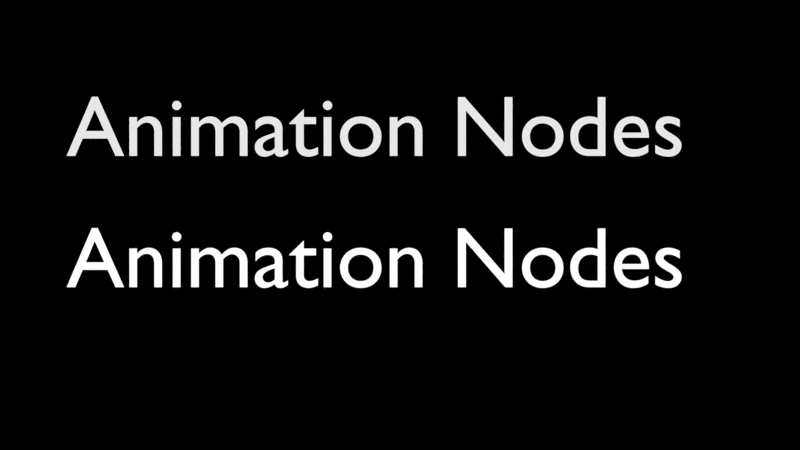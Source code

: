 # Source: text_fade.blend  (saved by Blender 2.79.0; exported with 4.5.12 LTS)
import bpy
from mathutils import Matrix  # noqa: F401  (used for matrix-valued properties, if any)

bpy.ops.wm.read_factory_settings(use_empty=True)
scene = bpy.context.scene
scene.name = 'Scene'

# ---- collections
col_collection_1 = bpy.data.collections.new('Collection 1'); scene.collection.children.link(col_collection_1)

# ---- materials (node trees are filled in below, after node groups)
mat_material_001 = bpy.data.materials.new('Material.001')
mat_material_001.alpha_threshold = 0.0
mat_material_001.roughness = 0.5
mat_material_002 = bpy.data.materials.new('Material.002')
mat_material_002.alpha_threshold = 0.0
mat_material_002.roughness = 0.5

# ---- material node trees
mat_material_001.use_nodes = True; mat_material_001.node_tree.nodes.clear()
_N = mat_material_001.node_tree.nodes; _L = mat_material_001.node_tree.links
n0 = _N.new('ShaderNodeMixShader'); n0.name = 'Mix Shader'; n0.location = (107, 265)
n1 = _N.new('ShaderNodeOutputMaterial'); n1.name = 'Material Output'; n1.location = (303, 260)
n2 = _N.new('ShaderNodeObjectInfo'); n2.name = 'Object Info'; n2.location = (-358, 369)
n3 = _N.new('ShaderNodeMath'); n3.name = 'alpha control'; n3.location = (-139, 396)
n3.label = 'alpha control'
n3.operation = 'SUBTRACT'
n3.use_clamp = True
n3.inputs[0].default_value = 5.32
n4 = _N.new('ShaderNodeEmission'); n4.name = 'Emission'; n4.location = (-140, 165)
n5 = _N.new('ShaderNodeBsdfTransparent'); n5.name = 'Transparent BSDF'; n5.location = (-139, 242)
_L.new(n0.outputs[0], n1.inputs[0])
_L.new(n3.outputs[0], n0.inputs[0])
_L.new(n4.outputs[0], n0.inputs[2])
_L.new(n5.outputs[0], n0.inputs[1])
_L.new(n2.outputs[3], n3.inputs[1])
n1.is_active_output = True
mat_material_002.use_nodes = True; mat_material_002.node_tree.nodes.clear()
_N = mat_material_002.node_tree.nodes; _L = mat_material_002.node_tree.links
n0 = _N.new('ShaderNodeOutputMaterial'); n0.name = 'Material Output'; n0.location = (342, 230)
n1 = _N.new('ShaderNodeEmission'); n1.name = 'Emission'; n1.location = (-138, 124)
n1.inputs[0].default_value = (0.8, 0.8, 0.8, 1.0)
_L.new(n1.outputs[0], n0.inputs[0])
n0.is_active_output = True

# ---- world
world_world = bpy.data.worlds.new('World'); scene.world = world_world
world_world.color = (0.0, 0.0, 0.0)
world_world.use_sun_shadow = False
world_world.sun_shadow_jitter_overblur = 0.0
world_world.cycles.sampling_method = 'NONE'
world_world.cycles.sample_map_resolution = 256

# ---- cameras
cam_camera = bpy.data.cameras.new('Camera')
cam_camera.clip_end = 100.0
cam_camera.lens = 35.0
cam_camera.sensor_width = 32.0
cam_camera.sensor_height = 18.0
cam_camera.ortho_scale = 7.314
cam_camera.dof.focus_distance = 0.0

# ---- lights
light_lamp = bpy.data.lights.new('Lamp', 'POINT')
light_lamp.transmission_factor = 0.0
light_lamp.cutoff_distance = 30.0
light_lamp.energy = 100.0
light_lamp.shadow_buffer_clip_start = 1.001
light_lamp.shadow_soft_size = 0.1
light_lamp.shadow_maximum_resolution = 0.006
light_lamp.use_absolute_resolution = True
light_lamp.cycles.use_multiple_importance_sampling = False

# ---- curves / text
txt_text_029 = bpy.data.curves.new('Text.029', 'FONT')
txt_text_029.dimensions = '2D'
txt_text_029.body = 's'
txt_text_029.materials.append(mat_material_001)
txt_text_029.use_path_clamp = True
txt_text_029.bevel_resolution = 0
txt_text_028 = bpy.data.curves.new('Text.028', 'FONT')
txt_text_028.dimensions = '2D'
txt_text_028.body = 'e'
txt_text_028.materials.append(mat_material_001)
txt_text_028.use_path_clamp = True
txt_text_028.bevel_resolution = 0
txt_text_027 = bpy.data.curves.new('Text.027', 'FONT')
txt_text_027.dimensions = '2D'
txt_text_027.body = 'd'
txt_text_027.materials.append(mat_material_001)
txt_text_027.use_path_clamp = True
txt_text_027.bevel_resolution = 0
txt_text_026 = bpy.data.curves.new('Text.026', 'FONT')
txt_text_026.dimensions = '2D'
txt_text_026.body = 'o'
txt_text_026.materials.append(mat_material_001)
txt_text_026.use_path_clamp = True
txt_text_026.bevel_resolution = 0
txt_text_025 = bpy.data.curves.new('Text.025', 'FONT')
txt_text_025.dimensions = '2D'
txt_text_025.body = 'N'
txt_text_025.materials.append(mat_material_001)
txt_text_025.use_path_clamp = True
txt_text_025.bevel_resolution = 0
txt_text_024 = bpy.data.curves.new('Text.024', 'FONT')
txt_text_024.dimensions = '2D'
txt_text_024.body = 'n'
txt_text_024.materials.append(mat_material_001)
txt_text_024.use_path_clamp = True
txt_text_024.bevel_resolution = 0
txt_text_023 = bpy.data.curves.new('Text.023', 'FONT')
txt_text_023.dimensions = '2D'
txt_text_023.body = 'o'
txt_text_023.materials.append(mat_material_001)
txt_text_023.use_path_clamp = True
txt_text_023.bevel_resolution = 0
txt_text_022 = bpy.data.curves.new('Text.022', 'FONT')
txt_text_022.dimensions = '2D'
txt_text_022.body = 'i'
txt_text_022.materials.append(mat_material_001)
txt_text_022.use_path_clamp = True
txt_text_022.bevel_resolution = 0
txt_text_021 = bpy.data.curves.new('Text.021', 'FONT')
txt_text_021.dimensions = '2D'
txt_text_021.body = 't'
txt_text_021.materials.append(mat_material_001)
txt_text_021.use_path_clamp = True
txt_text_021.bevel_resolution = 0
txt_text_020 = bpy.data.curves.new('Text.020', 'FONT')
txt_text_020.dimensions = '2D'
txt_text_020.body = 'a'
txt_text_020.materials.append(mat_material_001)
txt_text_020.use_path_clamp = True
txt_text_020.bevel_resolution = 0
txt_text_019 = bpy.data.curves.new('Text.019', 'FONT')
txt_text_019.dimensions = '2D'
txt_text_019.body = 'm'
txt_text_019.materials.append(mat_material_001)
txt_text_019.use_path_clamp = True
txt_text_019.bevel_resolution = 0
txt_text_018 = bpy.data.curves.new('Text.018', 'FONT')
txt_text_018.dimensions = '2D'
txt_text_018.body = 'i'
txt_text_018.materials.append(mat_material_001)
txt_text_018.use_path_clamp = True
txt_text_018.bevel_resolution = 0
txt_text_017 = bpy.data.curves.new('Text.017', 'FONT')
txt_text_017.dimensions = '2D'
txt_text_017.body = 'n'
txt_text_017.materials.append(mat_material_001)
txt_text_017.use_path_clamp = True
txt_text_017.bevel_resolution = 0
txt_text_016 = bpy.data.curves.new('Text.016', 'FONT')
txt_text_016.dimensions = '2D'
txt_text_016.body = 'A'
txt_text_016.materials.append(mat_material_001)
txt_text_016.use_path_clamp = True
txt_text_016.bevel_resolution = 0
txt_text_015 = bpy.data.curves.new('Text.015', 'FONT')
txt_text_015.dimensions = '2D'
txt_text_015.body = 's'
txt_text_015.materials.append(mat_material_002)
txt_text_015.use_path_clamp = True
txt_text_015.bevel_resolution = 0
txt_text_014 = bpy.data.curves.new('Text.014', 'FONT')
txt_text_014.dimensions = '2D'
txt_text_014.body = 'e'
txt_text_014.materials.append(mat_material_002)
txt_text_014.use_path_clamp = True
txt_text_014.bevel_resolution = 0
txt_text_013 = bpy.data.curves.new('Text.013', 'FONT')
txt_text_013.dimensions = '2D'
txt_text_013.body = 'd'
txt_text_013.materials.append(mat_material_002)
txt_text_013.use_path_clamp = True
txt_text_013.bevel_resolution = 0
txt_text_012 = bpy.data.curves.new('Text.012', 'FONT')
txt_text_012.dimensions = '2D'
txt_text_012.body = 'o'
txt_text_012.materials.append(mat_material_002)
txt_text_012.use_path_clamp = True
txt_text_012.bevel_resolution = 0
txt_text_011 = bpy.data.curves.new('Text.011', 'FONT')
txt_text_011.dimensions = '2D'
txt_text_011.body = 'N'
txt_text_011.materials.append(mat_material_002)
txt_text_011.use_path_clamp = True
txt_text_011.bevel_resolution = 0
txt_text_010 = bpy.data.curves.new('Text.010', 'FONT')
txt_text_010.dimensions = '2D'
txt_text_010.body = 'n'
txt_text_010.materials.append(mat_material_002)
txt_text_010.use_path_clamp = True
txt_text_010.bevel_resolution = 0
txt_text_009 = bpy.data.curves.new('Text.009', 'FONT')
txt_text_009.dimensions = '2D'
txt_text_009.body = 'o'
txt_text_009.materials.append(mat_material_002)
txt_text_009.use_path_clamp = True
txt_text_009.bevel_resolution = 0
txt_text_008 = bpy.data.curves.new('Text.008', 'FONT')
txt_text_008.dimensions = '2D'
txt_text_008.body = 'i'
txt_text_008.materials.append(mat_material_002)
txt_text_008.use_path_clamp = True
txt_text_008.bevel_resolution = 0
txt_text_007 = bpy.data.curves.new('Text.007', 'FONT')
txt_text_007.dimensions = '2D'
txt_text_007.body = 't'
txt_text_007.materials.append(mat_material_002)
txt_text_007.use_path_clamp = True
txt_text_007.bevel_resolution = 0
txt_text_006 = bpy.data.curves.new('Text.006', 'FONT')
txt_text_006.dimensions = '2D'
txt_text_006.body = 'a'
txt_text_006.materials.append(mat_material_002)
txt_text_006.use_path_clamp = True
txt_text_006.bevel_resolution = 0
txt_text_005 = bpy.data.curves.new('Text.005', 'FONT')
txt_text_005.dimensions = '2D'
txt_text_005.body = 'm'
txt_text_005.materials.append(mat_material_002)
txt_text_005.use_path_clamp = True
txt_text_005.bevel_resolution = 0
txt_text_004 = bpy.data.curves.new('Text.004', 'FONT')
txt_text_004.dimensions = '2D'
txt_text_004.body = 'i'
txt_text_004.materials.append(mat_material_002)
txt_text_004.use_path_clamp = True
txt_text_004.bevel_resolution = 0
txt_text_003 = bpy.data.curves.new('Text.003', 'FONT')
txt_text_003.dimensions = '2D'
txt_text_003.body = 'n'
txt_text_003.materials.append(mat_material_002)
txt_text_003.use_path_clamp = True
txt_text_003.bevel_resolution = 0
txt_text_002 = bpy.data.curves.new('Text.002', 'FONT')
txt_text_002.dimensions = '2D'
txt_text_002.body = 'A'
txt_text_002.materials.append(mat_material_002)
txt_text_002.use_path_clamp = True
txt_text_002.bevel_resolution = 0
txt_text_001 = bpy.data.curves.new('Text.001', 'FONT')
txt_text_001.dimensions = '2D'
txt_text_001.body = 'Animation Nodes'
txt_text_001.materials.append(mat_material_001)
txt_text_001.use_path_clamp = True
txt_text_001.bevel_resolution = 0
txt_text = bpy.data.curves.new('Text', 'FONT')
txt_text.dimensions = '2D'
txt_text.body = 'Animation Nodes'
txt_text.materials.append(mat_material_002)
txt_text.use_path_clamp = True
txt_text.bevel_resolution = 0

# ---- objects
ob_animation_nodes_object_container = bpy.data.objects.new('Animation Nodes Object Container', None)
ob_text_001_part_013 = bpy.data.objects.new('Text_001 part 013', txt_text_029)
ob_text_001_part_012 = bpy.data.objects.new('Text_001 part 012', txt_text_028)
ob_text_001_part_011 = bpy.data.objects.new('Text_001 part 011', txt_text_027)
ob_text_001_part_010 = bpy.data.objects.new('Text_001 part 010', txt_text_026)
ob_text_001_part_009 = bpy.data.objects.new('Text_001 part 009', txt_text_025)
ob_text_001_part_008 = bpy.data.objects.new('Text_001 part 008', txt_text_024)
ob_text_001_part_007 = bpy.data.objects.new('Text_001 part 007', txt_text_023)
ob_text_001_part_006 = bpy.data.objects.new('Text_001 part 006', txt_text_022)
ob_text_001_part_005 = bpy.data.objects.new('Text_001 part 005', txt_text_021)
ob_text_001_part_004 = bpy.data.objects.new('Text_001 part 004', txt_text_020)
ob_text_001_part_003 = bpy.data.objects.new('Text_001 part 003', txt_text_019)
ob_text_001_part_002 = bpy.data.objects.new('Text_001 part 002', txt_text_018)
ob_text_001_part_001 = bpy.data.objects.new('Text_001 part 001', txt_text_017)
ob_text_001_part_000 = bpy.data.objects.new('Text_001 part 000', txt_text_016)
ob_text_part_013 = bpy.data.objects.new('Text part 013', txt_text_015)
ob_text_part_012 = bpy.data.objects.new('Text part 012', txt_text_014)
ob_text_part_011 = bpy.data.objects.new('Text part 011', txt_text_013)
ob_text_part_010 = bpy.data.objects.new('Text part 010', txt_text_012)
ob_text_part_009 = bpy.data.objects.new('Text part 009', txt_text_011)
ob_text_part_008 = bpy.data.objects.new('Text part 008', txt_text_010)
ob_text_part_007 = bpy.data.objects.new('Text part 007', txt_text_009)
ob_text_part_006 = bpy.data.objects.new('Text part 006', txt_text_008)
ob_text_part_005 = bpy.data.objects.new('Text part 005', txt_text_007)
ob_text_part_004 = bpy.data.objects.new('Text part 004', txt_text_006)
ob_text_part_003 = bpy.data.objects.new('Text part 003', txt_text_005)
ob_text_part_002 = bpy.data.objects.new('Text part 002', txt_text_004)
ob_text_part_001 = bpy.data.objects.new('Text part 001', txt_text_003)
ob_text_part_000 = bpy.data.objects.new('Text part 000', txt_text_002)
ob_text_001 = bpy.data.objects.new('Text_001', txt_text_001)
ob_text = bpy.data.objects.new('Text', txt_text)
ob_lamp = bpy.data.objects.new('Lamp', light_lamp)
ob_camera = bpy.data.objects.new('Camera', cam_camera)

# ---- transforms, parenting, visibility, modifiers, constraints
ob_animation_nodes_object_container.location = (0.0, 0.0, 0.0)
ob_animation_nodes_object_container.empty_image_offset = (0.0, 0.0)
ob_animation_nodes_object_container.hide_viewport = True
ob_animation_nodes_object_container.hide_select = True
ob_animation_nodes_object_container.hide_render = True
ob_animation_nodes_object_container.lineart.crease_threshold = 0.0
ob_text_001_part_013.parent = ob_animation_nodes_object_container
ob_text_001_part_013.location = (2.913, 0.1067, 0.0)
ob_text_001_part_013.pass_index = 13
ob_text_001_part_013.lineart.crease_threshold = 0.0
ob_text_001_part_012.parent = ob_animation_nodes_object_container
ob_text_001_part_012.location = (2.434, 0.1067, 0.0)
ob_text_001_part_012.pass_index = 12
ob_text_001_part_012.lineart.crease_threshold = 0.0
ob_text_001_part_011.parent = ob_animation_nodes_object_container
ob_text_001_part_011.location = (1.924, 0.1067, 0.0)
ob_text_001_part_011.pass_index = 11
ob_text_001_part_011.lineart.crease_threshold = 0.0
ob_text_001_part_010.parent = ob_animation_nodes_object_container
ob_text_001_part_010.location = (1.372, 0.1067, 0.0)
ob_text_001_part_010.pass_index = 10
ob_text_001_part_010.lineart.crease_threshold = 0.0
ob_text_001_part_009.parent = ob_animation_nodes_object_container
ob_text_001_part_009.location = (0.5908, 0.1067, 0.0)
ob_text_001_part_009.pass_index = 9
ob_text_001_part_009.lineart.crease_threshold = 0.0
ob_text_001_part_008.parent = ob_animation_nodes_object_container
ob_text_001_part_008.location = (-0.1872, 0.1067, 0.0)
ob_text_001_part_008.pass_index = 8
ob_text_001_part_008.lineart.crease_threshold = 0.0
ob_text_001_part_007.parent = ob_animation_nodes_object_container
ob_text_001_part_007.location = (-0.7392, 0.1067, 0.0)
ob_text_001_part_007.pass_index = 7
ob_text_001_part_007.lineart.crease_threshold = 0.0
ob_text_001_part_006.parent = ob_animation_nodes_object_container
ob_text_001_part_006.location = (-0.9582, 0.1067, 0.0)
ob_text_001_part_006.pass_index = 6
ob_text_001_part_006.lineart.crease_threshold = 0.0
ob_text_001_part_005.parent = ob_animation_nodes_object_container
ob_text_001_part_005.location = (-1.291, 0.1067, 0.0)
ob_text_001_part_005.pass_index = 5
ob_text_001_part_005.lineart.crease_threshold = 0.0
ob_text_001_part_004.parent = ob_animation_nodes_object_container
ob_text_001_part_004.location = (-1.718, 0.1067, 0.0)
ob_text_001_part_004.pass_index = 4
ob_text_001_part_004.lineart.crease_threshold = 0.0
ob_text_001_part_003.parent = ob_animation_nodes_object_container
ob_text_001_part_003.location = (-2.489, 0.1067, 0.0)
ob_text_001_part_003.pass_index = 3
ob_text_001_part_003.lineart.crease_threshold = 0.0
ob_text_001_part_002.parent = ob_animation_nodes_object_container
ob_text_001_part_002.location = (-2.708, 0.1067, 0.0)
ob_text_001_part_002.pass_index = 2
ob_text_001_part_002.lineart.crease_threshold = 0.0
ob_text_001_part_001.parent = ob_animation_nodes_object_container
ob_text_001_part_001.location = (-3.208, 0.1067, 0.0)
ob_text_001_part_001.pass_index = 1
ob_text_001_part_001.lineart.crease_threshold = 0.0
ob_text_001_part_000.parent = ob_animation_nodes_object_container
ob_text_001_part_000.location = (-3.875, 0.1067, 0.0)
ob_text_001_part_000.lineart.crease_threshold = 0.0
ob_text_part_013.parent = ob_animation_nodes_object_container
ob_text_part_013.location = (2.913, 1.63, 0.0)
ob_text_part_013.hide_viewport = True
ob_text_part_013.hide_render = True
ob_text_part_013.lineart.crease_threshold = 0.0
ob_text_part_012.parent = ob_animation_nodes_object_container
ob_text_part_012.location = (2.434, 1.63, 0.0)
ob_text_part_012.hide_viewport = True
ob_text_part_012.hide_render = True
ob_text_part_012.lineart.crease_threshold = 0.0
ob_text_part_011.parent = ob_animation_nodes_object_container
ob_text_part_011.location = (1.924, 1.63, 0.0)
ob_text_part_011.hide_viewport = True
ob_text_part_011.hide_render = True
ob_text_part_011.lineart.crease_threshold = 0.0
ob_text_part_010.parent = ob_animation_nodes_object_container
ob_text_part_010.location = (1.372, 1.63, 0.0)
ob_text_part_010.hide_viewport = True
ob_text_part_010.hide_render = True
ob_text_part_010.lineart.crease_threshold = 0.0
ob_text_part_009.parent = ob_animation_nodes_object_container
ob_text_part_009.location = (0.5908, 1.63, 0.0)
ob_text_part_009.hide_viewport = True
ob_text_part_009.hide_render = True
ob_text_part_009.lineart.crease_threshold = 0.0
ob_text_part_008.parent = ob_animation_nodes_object_container
ob_text_part_008.location = (-0.1872, 1.63, 0.0)
ob_text_part_008.hide_viewport = True
ob_text_part_008.hide_render = True
ob_text_part_008.lineart.crease_threshold = 0.0
ob_text_part_007.parent = ob_animation_nodes_object_container
ob_text_part_007.location = (-0.7392, 1.63, 0.0)
ob_text_part_007.hide_viewport = True
ob_text_part_007.hide_render = True
ob_text_part_007.lineart.crease_threshold = 0.0
ob_text_part_006.parent = ob_animation_nodes_object_container
ob_text_part_006.location = (-0.9582, 1.63, 0.0)
ob_text_part_006.hide_viewport = True
ob_text_part_006.hide_render = True
ob_text_part_006.lineart.crease_threshold = 0.0
ob_text_part_005.parent = ob_animation_nodes_object_container
ob_text_part_005.location = (-1.291, 1.63, 0.0)
ob_text_part_005.lineart.crease_threshold = 0.0
ob_text_part_004.parent = ob_animation_nodes_object_container
ob_text_part_004.location = (-1.718, 1.63, 0.0)
ob_text_part_004.lineart.crease_threshold = 0.0
ob_text_part_003.parent = ob_animation_nodes_object_container
ob_text_part_003.location = (-2.489, 1.63, 0.0)
ob_text_part_003.lineart.crease_threshold = 0.0
ob_text_part_002.parent = ob_animation_nodes_object_container
ob_text_part_002.location = (-2.708, 1.63, 0.0)
ob_text_part_002.lineart.crease_threshold = 0.0
ob_text_part_001.parent = ob_animation_nodes_object_container
ob_text_part_001.location = (-3.208, 1.63, 0.0)
ob_text_part_001.lineart.crease_threshold = 0.0
ob_text_part_000.parent = ob_animation_nodes_object_container
ob_text_part_000.location = (-3.875, 1.63, 0.0)
ob_text_part_000.lineart.crease_threshold = 0.0
ob_text_001.location = (-3.875, 0.1067, 0.0)
ob_text_001.hide_viewport = True
ob_text_001.lineart.crease_threshold = 0.0
ob_text.location = (-3.875, 1.63, 0.0)
ob_text.hide_viewport = True
ob_text.lineart.crease_threshold = 0.0
ob_lamp.location = (-3.025, 1.141, 5.904)
ob_lamp.rotation_euler = (0.6503, 0.05522, 1.866)
ob_lamp.lock_rotations_4d = False
ob_lamp.empty_display_type = 'ARROWS'
ob_lamp.color = (0.0, 0.0, 0.0, 0.0)
ob_lamp.lineart.crease_threshold = 0.0
ob_camera.location = (-0.007781, 0.8283, 10.15)
ob_camera.lock_rotations_4d = False
ob_camera.empty_display_type = 'ARROWS'
ob_camera.color = (0.0, 0.0, 0.0, 0.0)
ob_camera.display_type = 'WIRE'
ob_camera.lineart.crease_threshold = 0.0

# ---- collection membership
col_collection_1.objects.link(ob_animation_nodes_object_container)
col_collection_1.objects.link(ob_text_001_part_013)
col_collection_1.objects.link(ob_text_001_part_012)
col_collection_1.objects.link(ob_text_001_part_011)
col_collection_1.objects.link(ob_text_001_part_010)
col_collection_1.objects.link(ob_text_001_part_009)
col_collection_1.objects.link(ob_text_001_part_008)
col_collection_1.objects.link(ob_text_001_part_007)
col_collection_1.objects.link(ob_text_001_part_006)
col_collection_1.objects.link(ob_text_001_part_005)
col_collection_1.objects.link(ob_text_001_part_004)
col_collection_1.objects.link(ob_text_001_part_003)
col_collection_1.objects.link(ob_text_001_part_002)
col_collection_1.objects.link(ob_text_001_part_001)
col_collection_1.objects.link(ob_text_001_part_000)
col_collection_1.objects.link(ob_text_part_013)
col_collection_1.objects.link(ob_text_part_012)
col_collection_1.objects.link(ob_text_part_011)
col_collection_1.objects.link(ob_text_part_010)
col_collection_1.objects.link(ob_text_part_009)
col_collection_1.objects.link(ob_text_part_008)
col_collection_1.objects.link(ob_text_part_007)
col_collection_1.objects.link(ob_text_part_006)
col_collection_1.objects.link(ob_text_part_005)
col_collection_1.objects.link(ob_text_part_004)
col_collection_1.objects.link(ob_text_part_003)
col_collection_1.objects.link(ob_text_part_002)
col_collection_1.objects.link(ob_text_part_001)
col_collection_1.objects.link(ob_text_part_000)
col_collection_1.objects.link(ob_text_001)
col_collection_1.objects.link(ob_text)
col_collection_1.objects.link(ob_lamp)
col_collection_1.objects.link(ob_camera)

# ---- scene / render settings (as saved in the file)
scene.camera = ob_camera
scene.frame_start = 1; scene.frame_end = 250; scene.frame_set(39)
scene.render.engine = 'CYCLES'
scene.render.resolution_percentage = 50
scene.render.dither_intensity = 0.0
scene.cycles.use_denoising = False
scene.cycles.samples = 10
scene.cycles.sampling_pattern = 'TABULATED_SOBOL'
scene.cycles.light_sampling_threshold = 0.0
scene.cycles.use_adaptive_sampling = False
scene.cycles.use_light_tree = False
scene.cycles.blur_glossy = 0.0
scene.cycles.pixel_filter_type = 'GAUSSIAN'
scene.cycles.sample_clamp_indirect = 0.0
scene.view_settings.view_transform = 'Standard'
bpy.context.view_layer.update()
